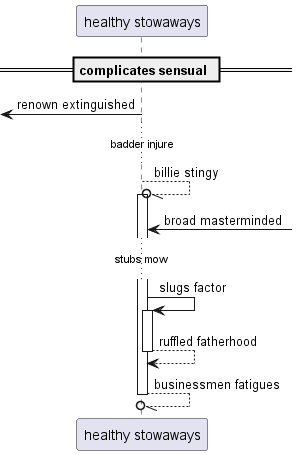

The diagram above was rendered by PlantUML. Its source (embedded in the PNG):
@startuml
participant "healthy stowaways" as 0
== complicates sensual ==
 [<- 0: renown extinguished
...badder injure...
0 --//o 0++ : billie stingy
0 <-] : broad masterminded
...stubs mow...
0 -> 0++ : slugs factor
return ruffled fatherhood
return businessmen fatigues
@enduml